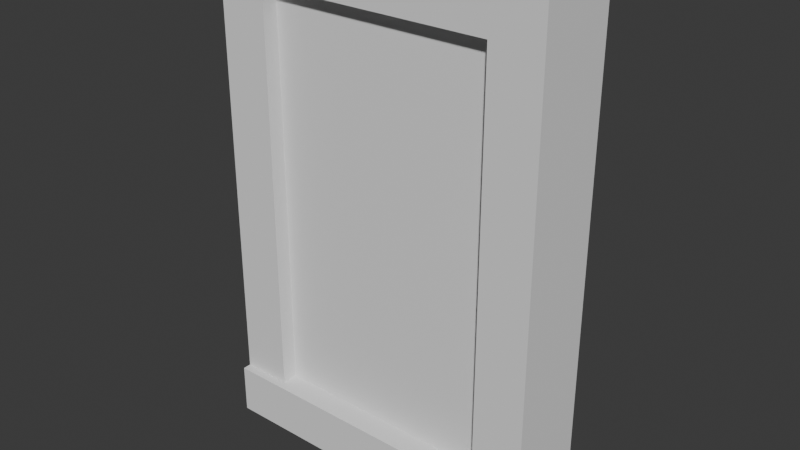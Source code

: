 # Source: door_frame.blend  (saved by Blender 4.1.24; exported with 4.5.12 LTS)
import bpy
from mathutils import Matrix  # noqa: F401  (used for matrix-valued properties, if any)

bpy.ops.wm.read_factory_settings(use_empty=True)
scene = bpy.context.scene
scene.name = 'Scene'

# ---- collections
col_collection = bpy.data.collections.new('Collection'); scene.collection.children.link(col_collection)

# ---- world
world_world = bpy.data.worlds.new('World'); scene.world = world_world
world_world.use_nodes = True; world_world.node_tree.nodes.clear()
_N = world_world.node_tree.nodes; _L = world_world.node_tree.links
n0 = _N.new('ShaderNodeOutputWorld'); n0.name = 'World Output'; n0.location = (300, 300)
n1 = _N.new('ShaderNodeBackground'); n1.name = 'Background'; n1.location = (10, 300)
n1.inputs[0].default_value = (0.05088, 0.05088, 0.05088, 1.0)
_L.new(n1.outputs[0], n0.inputs[0])
n0.is_active_output = True
world_world.color = (0.05088, 0.05088, 0.05088)
world_world.use_sun_shadow = False
world_world.sun_shadow_jitter_overblur = 0.0

# ---- meshes
me_cube_001 = bpy.data.meshes.new('Cube.001')
me_cube_001.from_pydata([(1.0, -0.25, 0.2), (1.0, -0.25, 2.9), (1.0, 0.25, 0.2), (1.0, 0.25, 2.9), (0.7, 0.25, 0.2), (0.0, 0.25, 2.9), (0.7, 0.25, 2.9), (0.7, -0.25, 0.2), (0.7, -0.25, 2.9), (0.0, -0.25, 2.9), (1.0, 0.25, 2.629), (1.0, -0.25, 2.629), (0.7, -0.25, 2.629), (0.0, -0.25, 2.629), (0.0, 0.25, 2.629), (0.7, 0.25, 2.629)], [], [(15, 6, 3, 10), (10, 3, 1, 11), (4, 2, 0, 7), (3, 6, 8, 1), (6, 5, 9, 8), (12, 15, 4, 7), (14, 15, 12, 13), (11, 1, 8, 12), (12, 8, 9, 13), (14, 5, 6, 15), (0, 11, 12, 7), (2, 10, 11, 0), (4, 15, 10, 2)])
me_cube_001.polygons.foreach_set('use_smooth', [True] * 13)
_k = set([(0, 2), (0, 7), (0, 11), (1, 3), (1, 8), (1, 11), (2, 4), (2, 10), (3, 6), (3, 10), (4, 7), (4, 15), (5, 6), (7, 12), (8, 9), (12, 13), (12, 15), (14, 15)])
me_cube_001.attributes.new('sharp_edge', 'BOOLEAN', 'EDGE').data.foreach_set('value', [ (min(e.vertices), max(e.vertices)) in _k for e in me_cube_001.edges])
_uv = me_cube_001.uv_layers.new(name='UVMap')
_uv.uv.foreach_set('vector', [0.5899, 0.4375, 0.625, 0.4375, 0.625, 0.5, 0.5899, 0.5, 0.5899, 0.5, 0.625, 0.5, 0.625, 0.75, 0.5899, 0.75, 0.3125, 0.5, 0.375, 0.5, 0.375, 0.75, 0.3125, 0.75, 0.625, 0.5, 0.6875, 0.5, 0.6875, 0.75, 0.625, 0.75, 0.6875, 0.5, 0.75, 0.5, 0.75, 0.75, 0.6875, 0.75, 0.5899, 0.8125, 0.5899, 0.4375, 0.3125, 0.5, 0.375, 0.8125, 0.5899, 0.375, 0.5899, 0.4375, 0.5899, 0.8125, 0.5899, 0.875, 0.5899, 0.75, 0.625, 0.75, 0.625, 0.8125, 0.5899, 0.8125, 0.5899, 0.8125, 0.625, 0.8125, 0.625, 0.875, 0.5899, 0.875, 0.5899, 0.375, 0.625, 0.375, 0.625, 0.4375, 0.5899, 0.4375, 0.375, 0.75, 0.5899, 0.75, 0.5899, 0.8125, 0.375, 0.8125, 0.375, 0.5, 0.5899, 0.5, 0.5899, 0.75, 0.375, 0.75, 0.375, 0.4375, 0.5899, 0.4375, 0.5899, 0.5, 0.375, 0.5])
me_cube_001.update()
me_cube_002 = bpy.data.meshes.new('Cube.002')
me_cube_002.from_pydata([(0.7, 0.1544, 0.0), (0.7, -0.1544, 0.0), (0.7, -0.1544, 2.629), (0.0, -0.1544, 2.629), (0.0, 0.1544, 2.629), (0.7, 0.1544, 2.629), (0.0, 0.1544, 0.0), (0.0, -0.1544, 0.0)], [], [(2, 1, 0, 5), (4, 3, 2, 5), (1, 7, 6, 0), (1, 2, 3, 7), (0, 6, 4, 5)])
me_cube_002.polygons.foreach_set('use_smooth', [True] * 5)
_k = set([(0, 1), (0, 5), (0, 6), (1, 2), (1, 7), (2, 3), (2, 5), (4, 5), (6, 7)])
me_cube_002.attributes.new('sharp_edge', 'BOOLEAN', 'EDGE').data.foreach_set('value', [ (min(e.vertices), max(e.vertices)) in _k for e in me_cube_002.edges])
_uv = me_cube_002.uv_layers.new(name='UVMap')
_uv.uv.foreach_set('vector', [0.5899, 0.8125, 0.375, 0.8125, 0.3125, 0.5, 0.5899, 0.4375, 0.5899, 0.375, 0.5899, 0.875, 0.5899, 0.8125, 0.5899, 0.4375, 0.375, 0.8125, 0.375, 0.8125, 0.3125, 0.5, 0.3125, 0.5, 0.375, 0.8125, 0.5899, 0.8125, 0.5899, 0.875, 0.375, 0.8125, 0.3125, 0.5, 0.3125, 0.5, 0.5899, 0.375, 0.5899, 0.4375])
me_cube_002.update()
me_cube_003 = bpy.data.meshes.new('Cube.003')
me_cube_003.from_pydata([(-1.0, -0.3, -0.1), (-1.0, -0.3, 0.2), (-1.0, 0.3, -0.1), (-1.0, 0.3, 0.2), (1.0, -0.3, -0.1), (1.0, -0.3, 0.2), (1.0, 0.3, -0.1), (1.0, 0.3, 0.2)], [], [(0, 1, 3, 2), (2, 3, 7, 6), (6, 7, 5, 4), (4, 5, 1, 0), (2, 6, 4, 0), (7, 3, 1, 5)])
_uv = me_cube_003.uv_layers.new(name='UVMap')
_uv.uv.foreach_set('vector', [0.375, 0.0, 0.625, 0.0, 0.625, 0.25, 0.375, 0.25, 0.375, 0.25, 0.625, 0.25, 0.625, 0.5, 0.375, 0.5, 0.375, 0.5, 0.625, 0.5, 0.625, 0.75, 0.375, 0.75, 0.375, 0.75, 0.625, 0.75, 0.625, 1.0, 0.375, 1.0, 0.125, 0.5, 0.375, 0.5, 0.375, 0.75, 0.125, 0.75, 0.625, 0.5, 0.875, 0.5, 0.875, 0.75, 0.625, 0.75])
me_cube_003.update()

# ---- objects
ob_frame = bpy.data.objects.new('Frame', me_cube_001)
ob_door = bpy.data.objects.new('Door', me_cube_002)
ob_platform = bpy.data.objects.new('Platform', me_cube_003)

# ---- transforms, parenting, visibility, modifiers, constraints
ob_frame.location = (0.0, 0.0, 0.0)
_m = ob_frame.modifiers.new('Mirror', 'MIRROR')
_m.use_clip = True
ob_door.location = (0.0, 0.0, 0.0)
_m = ob_door.modifiers.new('Mirror', 'MIRROR')
_m.use_clip = True
ob_platform.location = (0.0, 0.0, 0.0)

# ---- collection membership
col_collection.objects.link(ob_frame)
col_collection.objects.link(ob_door)
col_collection.objects.link(ob_platform)

# ---- scene / render settings (as saved in the file)
scene.frame_start = 1; scene.frame_end = 250; scene.frame_set(1)
scene.render.engine = 'BLENDER_EEVEE_NEXT'
scene.cycles.sampling_pattern = 'TABULATED_SOBOL'
scene.eevee.ray_tracing_options.trace_max_roughness = 0.0
bpy.context.view_layer.update()

# ---- added for rendering (the .blend has no active camera and no usable light): camera, sun
cam_auto = bpy.data.cameras.new('AutoCamera')
cam_auto.lens = 50.0
cam_auto.sensor_width = 36.0
cam_auto.clip_end = 1000.0
ob_auto_camera = bpy.data.objects.new('AutoCamera', cam_auto)
scene.collection.objects.link(ob_auto_camera)
ob_auto_camera.location = (3.38182, -4.05818, 4.10546)
ob_auto_camera.rotation_euler = (1.09748, -7.21219e-08, 0.694738)
scene.camera = ob_auto_camera
light_auto_sun = bpy.data.lights.new('AutoSun', 'SUN')
light_auto_sun.energy = 3.0
light_auto_sun.angle = 0.0523599
ob_auto_sun = bpy.data.objects.new('AutoSun', light_auto_sun)
scene.collection.objects.link(ob_auto_sun)
ob_auto_sun.rotation_euler = (0.872665, 0.174533, 0.523599)
bpy.context.view_layer.update()
